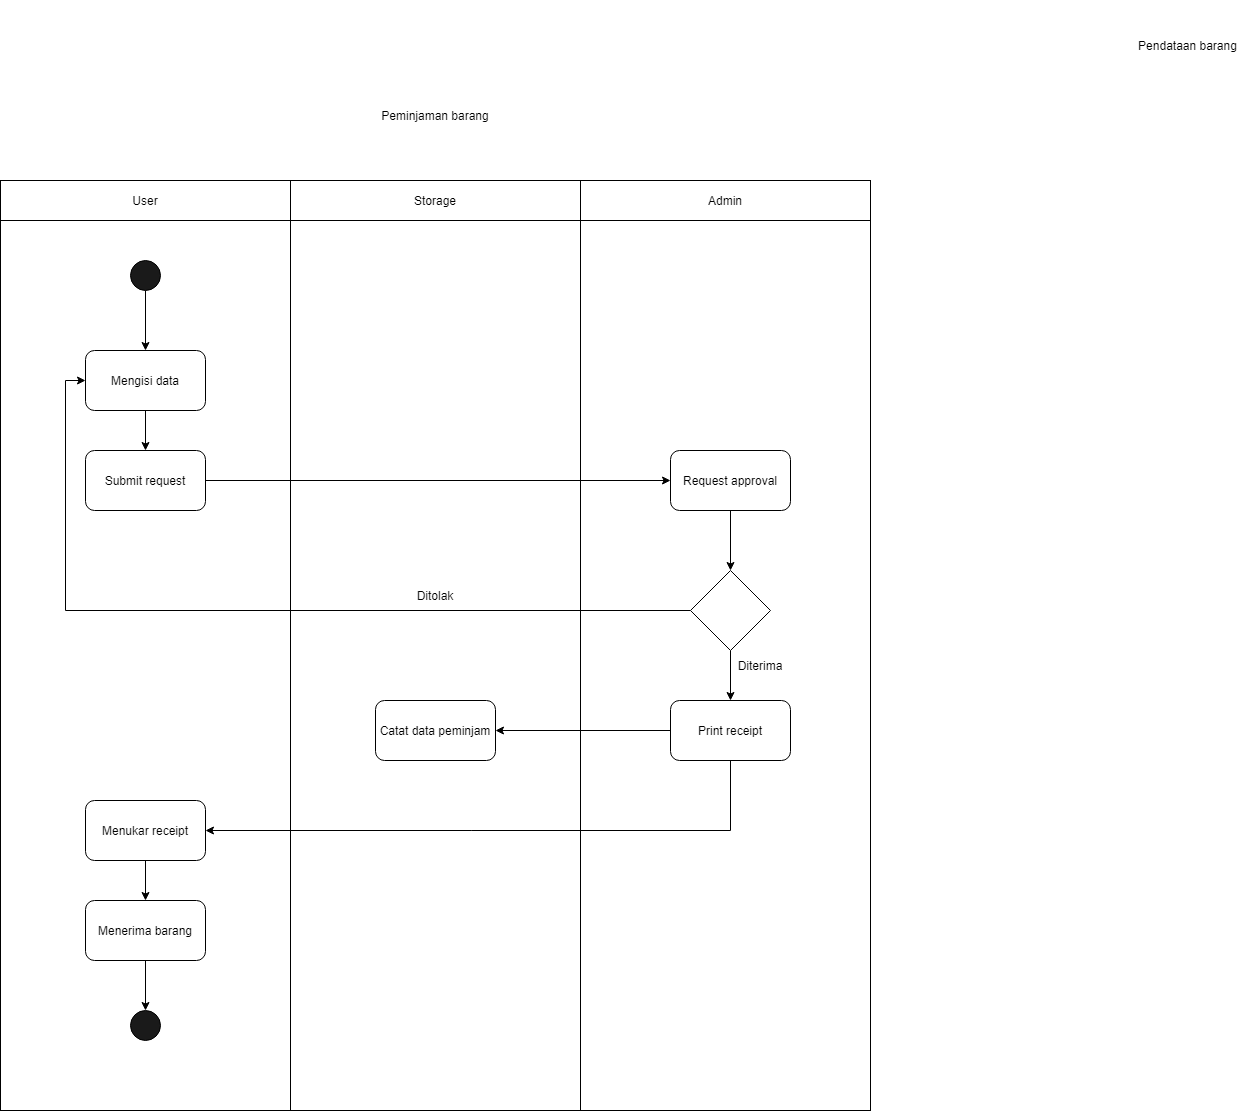

The diagram above was exported from draw.io. Its source (the exported page's mxGraphModel, read from the mxfile embedded in the PNG):
<mxGraphModel dx="1108" dy="1582" grid="1" gridSize="10" guides="1" tooltips="1" connect="1" arrows="1" fold="1" page="1" pageScale="1" pageWidth="850" pageHeight="1100" math="0" shadow="0">
  <root>
    <mxCell id="0" />
    <mxCell id="1" parent="0" />
    <mxCell id="J0U9hlteWeHJZsQpBH0g-9" value="" style="rounded=0;whiteSpace=wrap;html=1;fillColor=#FFFFFF;" parent="1" vertex="1">
      <mxGeometry x="440" y="10" width="290" height="890" as="geometry" />
    </mxCell>
    <mxCell id="J0U9hlteWeHJZsQpBH0g-5" value="" style="rounded=0;whiteSpace=wrap;html=1;fillColor=#FFFFFF;" parent="1" vertex="1">
      <mxGeometry x="150" y="10" width="290" height="890" as="geometry" />
    </mxCell>
    <mxCell id="cL-GvKT1vLwGHt2wFDm5-1" style="edgeStyle=orthogonalEdgeStyle;rounded=0;orthogonalLoop=1;jettySize=auto;html=1;exitX=0.5;exitY=1;exitDx=0;exitDy=0;" edge="1" parent="1" source="J0U9hlteWeHJZsQpBH0g-1" target="J0U9hlteWeHJZsQpBH0g-2">
      <mxGeometry relative="1" as="geometry" />
    </mxCell>
    <mxCell id="J0U9hlteWeHJZsQpBH0g-1" value="" style="ellipse;whiteSpace=wrap;html=1;aspect=fixed;fillColor=#1A1A1A;" parent="1" vertex="1">
      <mxGeometry x="280" y="50" width="30" height="30" as="geometry" />
    </mxCell>
    <mxCell id="cL-GvKT1vLwGHt2wFDm5-4" style="edgeStyle=orthogonalEdgeStyle;rounded=0;orthogonalLoop=1;jettySize=auto;html=1;exitX=0.5;exitY=1;exitDx=0;exitDy=0;entryX=0.5;entryY=0;entryDx=0;entryDy=0;" edge="1" parent="1" source="J0U9hlteWeHJZsQpBH0g-2" target="cL-GvKT1vLwGHt2wFDm5-3">
      <mxGeometry relative="1" as="geometry" />
    </mxCell>
    <mxCell id="J0U9hlteWeHJZsQpBH0g-2" value="Mengisi data" style="rounded=1;whiteSpace=wrap;html=1;fillColor=#FFFFFF;" parent="1" vertex="1">
      <mxGeometry x="235" y="140" width="120" height="60" as="geometry" />
    </mxCell>
    <mxCell id="J0U9hlteWeHJZsQpBH0g-3" value="Pendataan barang" style="text;html=1;strokeColor=none;fillColor=none;align=center;verticalAlign=middle;whiteSpace=wrap;rounded=0;" parent="1" vertex="1">
      <mxGeometry x="1270" y="-210" width="135" height="90" as="geometry" />
    </mxCell>
    <mxCell id="J0U9hlteWeHJZsQpBH0g-6" value="User" style="rounded=0;whiteSpace=wrap;html=1;fillColor=#FFFFFF;" parent="1" vertex="1">
      <mxGeometry x="150" y="-30" width="290" height="40" as="geometry" />
    </mxCell>
    <mxCell id="J0U9hlteWeHJZsQpBH0g-8" value="Storage" style="rounded=0;whiteSpace=wrap;html=1;fillColor=#FFFFFF;" parent="1" vertex="1">
      <mxGeometry x="440" y="-30" width="290" height="40" as="geometry" />
    </mxCell>
    <mxCell id="J0U9hlteWeHJZsQpBH0g-10" value="Admin" style="rounded=0;whiteSpace=wrap;html=1;fillColor=#FFFFFF;" parent="1" vertex="1">
      <mxGeometry x="730" y="-30" width="290" height="40" as="geometry" />
    </mxCell>
    <mxCell id="J0U9hlteWeHJZsQpBH0g-11" value="" style="rounded=0;whiteSpace=wrap;html=1;fillColor=#FFFFFF;" parent="1" vertex="1">
      <mxGeometry x="730" y="10" width="290" height="890" as="geometry" />
    </mxCell>
    <mxCell id="cL-GvKT1vLwGHt2wFDm5-2" value="Peminjaman barang" style="text;html=1;strokeColor=none;fillColor=none;align=center;verticalAlign=middle;whiteSpace=wrap;rounded=0;" vertex="1" parent="1">
      <mxGeometry x="465" y="-160" width="240" height="130" as="geometry" />
    </mxCell>
    <mxCell id="cL-GvKT1vLwGHt2wFDm5-6" style="edgeStyle=orthogonalEdgeStyle;rounded=0;orthogonalLoop=1;jettySize=auto;html=1;exitX=1;exitY=0.5;exitDx=0;exitDy=0;entryX=0;entryY=0.5;entryDx=0;entryDy=0;" edge="1" parent="1" source="cL-GvKT1vLwGHt2wFDm5-3" target="cL-GvKT1vLwGHt2wFDm5-5">
      <mxGeometry relative="1" as="geometry" />
    </mxCell>
    <mxCell id="cL-GvKT1vLwGHt2wFDm5-3" value="Submit request" style="rounded=1;whiteSpace=wrap;html=1;fillColor=#FFFFFF;" vertex="1" parent="1">
      <mxGeometry x="235" y="240" width="120" height="60" as="geometry" />
    </mxCell>
    <mxCell id="cL-GvKT1vLwGHt2wFDm5-8" style="edgeStyle=orthogonalEdgeStyle;rounded=0;orthogonalLoop=1;jettySize=auto;html=1;exitX=0.5;exitY=1;exitDx=0;exitDy=0;entryX=0.5;entryY=0;entryDx=0;entryDy=0;" edge="1" parent="1" source="cL-GvKT1vLwGHt2wFDm5-5" target="cL-GvKT1vLwGHt2wFDm5-7">
      <mxGeometry relative="1" as="geometry" />
    </mxCell>
    <mxCell id="cL-GvKT1vLwGHt2wFDm5-5" value="Request approval" style="rounded=1;whiteSpace=wrap;html=1;fillColor=#FFFFFF;" vertex="1" parent="1">
      <mxGeometry x="820" y="240" width="120" height="60" as="geometry" />
    </mxCell>
    <mxCell id="cL-GvKT1vLwGHt2wFDm5-10" style="edgeStyle=orthogonalEdgeStyle;rounded=0;orthogonalLoop=1;jettySize=auto;html=1;exitX=0;exitY=0.5;exitDx=0;exitDy=0;entryX=0;entryY=0.5;entryDx=0;entryDy=0;" edge="1" parent="1" source="cL-GvKT1vLwGHt2wFDm5-7" target="J0U9hlteWeHJZsQpBH0g-2">
      <mxGeometry relative="1" as="geometry">
        <mxPoint x="645" y="400" as="targetPoint" />
      </mxGeometry>
    </mxCell>
    <mxCell id="cL-GvKT1vLwGHt2wFDm5-12" style="edgeStyle=orthogonalEdgeStyle;rounded=0;orthogonalLoop=1;jettySize=auto;html=1;exitX=0.5;exitY=1;exitDx=0;exitDy=0;" edge="1" parent="1" source="cL-GvKT1vLwGHt2wFDm5-7" target="cL-GvKT1vLwGHt2wFDm5-11">
      <mxGeometry relative="1" as="geometry" />
    </mxCell>
    <mxCell id="cL-GvKT1vLwGHt2wFDm5-7" value="" style="rhombus;whiteSpace=wrap;html=1;" vertex="1" parent="1">
      <mxGeometry x="840" y="360" width="80" height="80" as="geometry" />
    </mxCell>
    <mxCell id="cL-GvKT1vLwGHt2wFDm5-17" style="edgeStyle=orthogonalEdgeStyle;rounded=0;orthogonalLoop=1;jettySize=auto;html=1;exitX=0;exitY=0.5;exitDx=0;exitDy=0;entryX=1;entryY=0.5;entryDx=0;entryDy=0;" edge="1" parent="1" source="cL-GvKT1vLwGHt2wFDm5-11" target="cL-GvKT1vLwGHt2wFDm5-16">
      <mxGeometry relative="1" as="geometry" />
    </mxCell>
    <mxCell id="cL-GvKT1vLwGHt2wFDm5-18" style="edgeStyle=orthogonalEdgeStyle;rounded=0;orthogonalLoop=1;jettySize=auto;html=1;exitX=0.5;exitY=1;exitDx=0;exitDy=0;entryX=1;entryY=0.5;entryDx=0;entryDy=0;" edge="1" parent="1" source="cL-GvKT1vLwGHt2wFDm5-11" target="cL-GvKT1vLwGHt2wFDm5-15">
      <mxGeometry relative="1" as="geometry" />
    </mxCell>
    <mxCell id="cL-GvKT1vLwGHt2wFDm5-11" value="Print receipt" style="rounded=1;whiteSpace=wrap;html=1;fillColor=#FFFFFF;" vertex="1" parent="1">
      <mxGeometry x="820" y="490" width="120" height="60" as="geometry" />
    </mxCell>
    <mxCell id="cL-GvKT1vLwGHt2wFDm5-13" value="Ditolak" style="text;html=1;strokeColor=none;fillColor=none;align=center;verticalAlign=middle;whiteSpace=wrap;rounded=0;" vertex="1" parent="1">
      <mxGeometry x="555" y="370" width="60" height="30" as="geometry" />
    </mxCell>
    <mxCell id="cL-GvKT1vLwGHt2wFDm5-14" value="Diterima" style="text;html=1;strokeColor=none;fillColor=none;align=center;verticalAlign=middle;whiteSpace=wrap;rounded=0;" vertex="1" parent="1">
      <mxGeometry x="880" y="440" width="60" height="30" as="geometry" />
    </mxCell>
    <mxCell id="cL-GvKT1vLwGHt2wFDm5-20" style="edgeStyle=orthogonalEdgeStyle;rounded=0;orthogonalLoop=1;jettySize=auto;html=1;exitX=0.5;exitY=1;exitDx=0;exitDy=0;entryX=0.5;entryY=0;entryDx=0;entryDy=0;" edge="1" parent="1" source="cL-GvKT1vLwGHt2wFDm5-15" target="cL-GvKT1vLwGHt2wFDm5-19">
      <mxGeometry relative="1" as="geometry" />
    </mxCell>
    <mxCell id="cL-GvKT1vLwGHt2wFDm5-15" value="Menukar receipt" style="rounded=1;whiteSpace=wrap;html=1;fillColor=#FFFFFF;" vertex="1" parent="1">
      <mxGeometry x="235" y="590" width="120" height="60" as="geometry" />
    </mxCell>
    <mxCell id="cL-GvKT1vLwGHt2wFDm5-16" value="Catat data peminjam" style="rounded=1;whiteSpace=wrap;html=1;fillColor=#FFFFFF;" vertex="1" parent="1">
      <mxGeometry x="525" y="490" width="120" height="60" as="geometry" />
    </mxCell>
    <mxCell id="cL-GvKT1vLwGHt2wFDm5-22" style="edgeStyle=orthogonalEdgeStyle;rounded=0;orthogonalLoop=1;jettySize=auto;html=1;exitX=0.5;exitY=1;exitDx=0;exitDy=0;entryX=0.5;entryY=0;entryDx=0;entryDy=0;" edge="1" parent="1" source="cL-GvKT1vLwGHt2wFDm5-19" target="cL-GvKT1vLwGHt2wFDm5-21">
      <mxGeometry relative="1" as="geometry" />
    </mxCell>
    <mxCell id="cL-GvKT1vLwGHt2wFDm5-19" value="Menerima barang" style="rounded=1;whiteSpace=wrap;html=1;fillColor=#FFFFFF;" vertex="1" parent="1">
      <mxGeometry x="235" y="690" width="120" height="60" as="geometry" />
    </mxCell>
    <mxCell id="cL-GvKT1vLwGHt2wFDm5-21" value="" style="ellipse;whiteSpace=wrap;html=1;aspect=fixed;fillColor=#1A1A1A;" vertex="1" parent="1">
      <mxGeometry x="280" y="800" width="30" height="30" as="geometry" />
    </mxCell>
  </root>
</mxGraphModel>